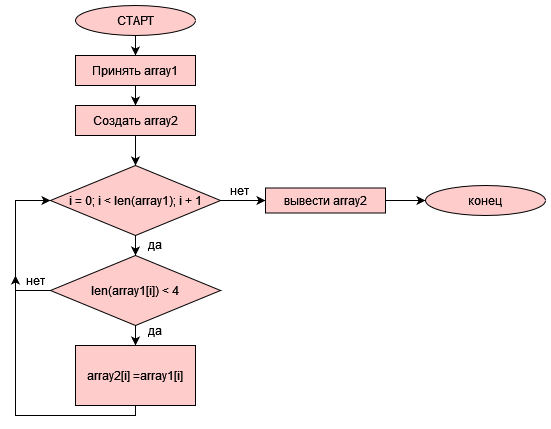

The diagram above was exported from draw.io. Its source (the exported page's mxGraphModel, read from the mxfile embedded in the PNG):
<mxGraphModel dx="868" dy="450" grid="1" gridSize="10" guides="1" tooltips="1" connect="1" arrows="1" fold="1" page="1" pageScale="1" pageWidth="827" pageHeight="1169" math="0" shadow="0">
  <root>
    <mxCell id="0" />
    <mxCell id="1" parent="0" />
    <mxCell id="H8EKZOZ6m9JFBpUFrvvb-3" value="" style="edgeStyle=orthogonalEdgeStyle;rounded=0;orthogonalLoop=1;jettySize=auto;html=1;" edge="1" parent="1" source="H8EKZOZ6m9JFBpUFrvvb-1" target="H8EKZOZ6m9JFBpUFrvvb-2">
      <mxGeometry relative="1" as="geometry" />
    </mxCell>
    <mxCell id="H8EKZOZ6m9JFBpUFrvvb-1" value="СТАРТ" style="ellipse;whiteSpace=wrap;html=1;fillColor=#FFCCCC;" vertex="1" parent="1">
      <mxGeometry x="320" y="80" width="120" height="30" as="geometry" />
    </mxCell>
    <mxCell id="H8EKZOZ6m9JFBpUFrvvb-5" value="" style="edgeStyle=orthogonalEdgeStyle;rounded=0;orthogonalLoop=1;jettySize=auto;html=1;" edge="1" parent="1" source="H8EKZOZ6m9JFBpUFrvvb-2" target="H8EKZOZ6m9JFBpUFrvvb-4">
      <mxGeometry relative="1" as="geometry" />
    </mxCell>
    <mxCell id="H8EKZOZ6m9JFBpUFrvvb-2" value="Принять array1" style="whiteSpace=wrap;html=1;fillColor=#FFCCCC;" vertex="1" parent="1">
      <mxGeometry x="320" y="130" width="120" height="30" as="geometry" />
    </mxCell>
    <mxCell id="H8EKZOZ6m9JFBpUFrvvb-7" value="" style="edgeStyle=orthogonalEdgeStyle;rounded=0;orthogonalLoop=1;jettySize=auto;html=1;" edge="1" parent="1" source="H8EKZOZ6m9JFBpUFrvvb-4" target="H8EKZOZ6m9JFBpUFrvvb-6">
      <mxGeometry relative="1" as="geometry" />
    </mxCell>
    <mxCell id="H8EKZOZ6m9JFBpUFrvvb-4" value="Создать array2" style="whiteSpace=wrap;html=1;fillColor=#FFCCCC;" vertex="1" parent="1">
      <mxGeometry x="320" y="180" width="120" height="30" as="geometry" />
    </mxCell>
    <mxCell id="H8EKZOZ6m9JFBpUFrvvb-11" value="" style="edgeStyle=orthogonalEdgeStyle;rounded=0;orthogonalLoop=1;jettySize=auto;html=1;" edge="1" parent="1" source="H8EKZOZ6m9JFBpUFrvvb-6" target="H8EKZOZ6m9JFBpUFrvvb-10">
      <mxGeometry relative="1" as="geometry" />
    </mxCell>
    <mxCell id="H8EKZOZ6m9JFBpUFrvvb-22" value="" style="edgeStyle=orthogonalEdgeStyle;rounded=0;orthogonalLoop=1;jettySize=auto;html=1;" edge="1" parent="1" source="H8EKZOZ6m9JFBpUFrvvb-6" target="H8EKZOZ6m9JFBpUFrvvb-21">
      <mxGeometry relative="1" as="geometry" />
    </mxCell>
    <mxCell id="H8EKZOZ6m9JFBpUFrvvb-6" value="i = 0; i &amp;lt; len(array1); i + 1" style="rhombus;whiteSpace=wrap;html=1;fillColor=#FFCCCC;" vertex="1" parent="1">
      <mxGeometry x="295" y="240" width="170" height="70" as="geometry" />
    </mxCell>
    <mxCell id="H8EKZOZ6m9JFBpUFrvvb-14" value="" style="edgeStyle=orthogonalEdgeStyle;rounded=0;orthogonalLoop=1;jettySize=auto;html=1;" edge="1" parent="1" source="H8EKZOZ6m9JFBpUFrvvb-10" target="H8EKZOZ6m9JFBpUFrvvb-13">
      <mxGeometry relative="1" as="geometry" />
    </mxCell>
    <mxCell id="H8EKZOZ6m9JFBpUFrvvb-16" style="edgeStyle=orthogonalEdgeStyle;rounded=0;orthogonalLoop=1;jettySize=auto;html=1;entryX=0;entryY=0.5;entryDx=0;entryDy=0;" edge="1" parent="1" source="H8EKZOZ6m9JFBpUFrvvb-10" target="H8EKZOZ6m9JFBpUFrvvb-6">
      <mxGeometry relative="1" as="geometry">
        <mxPoint x="240" y="280" as="targetPoint" />
        <Array as="points">
          <mxPoint x="260" y="365" />
          <mxPoint x="260" y="275" />
        </Array>
      </mxGeometry>
    </mxCell>
    <mxCell id="H8EKZOZ6m9JFBpUFrvvb-10" value="len(array1[i]) &amp;lt; 4" style="rhombus;whiteSpace=wrap;html=1;fillColor=#FFCCCC;" vertex="1" parent="1">
      <mxGeometry x="295" y="330" width="170" height="70" as="geometry" />
    </mxCell>
    <mxCell id="H8EKZOZ6m9JFBpUFrvvb-12" value="да" style="text;html=1;strokeColor=none;fillColor=none;align=center;verticalAlign=middle;whiteSpace=wrap;rounded=0;" vertex="1" parent="1">
      <mxGeometry x="370" y="304" width="60" height="30" as="geometry" />
    </mxCell>
    <mxCell id="H8EKZOZ6m9JFBpUFrvvb-17" style="edgeStyle=orthogonalEdgeStyle;rounded=0;orthogonalLoop=1;jettySize=auto;html=1;" edge="1" parent="1" source="H8EKZOZ6m9JFBpUFrvvb-13">
      <mxGeometry relative="1" as="geometry">
        <mxPoint x="260" y="350" as="targetPoint" />
        <Array as="points">
          <mxPoint x="380" y="490" />
          <mxPoint x="260" y="490" />
        </Array>
      </mxGeometry>
    </mxCell>
    <mxCell id="H8EKZOZ6m9JFBpUFrvvb-13" value="array2[i] =array1[i] " style="whiteSpace=wrap;html=1;fillColor=#FFCCCC;" vertex="1" parent="1">
      <mxGeometry x="320" y="420" width="120" height="60" as="geometry" />
    </mxCell>
    <mxCell id="H8EKZOZ6m9JFBpUFrvvb-15" value="да" style="text;html=1;strokeColor=none;fillColor=none;align=center;verticalAlign=middle;whiteSpace=wrap;rounded=0;" vertex="1" parent="1">
      <mxGeometry x="370" y="390" width="60" height="30" as="geometry" />
    </mxCell>
    <mxCell id="H8EKZOZ6m9JFBpUFrvvb-20" value="нет" style="text;html=1;strokeColor=none;fillColor=none;align=center;verticalAlign=middle;whiteSpace=wrap;rounded=0;" vertex="1" parent="1">
      <mxGeometry x="250" y="340" width="60" height="30" as="geometry" />
    </mxCell>
    <mxCell id="H8EKZOZ6m9JFBpUFrvvb-25" style="edgeStyle=orthogonalEdgeStyle;rounded=0;orthogonalLoop=1;jettySize=auto;html=1;" edge="1" parent="1" source="H8EKZOZ6m9JFBpUFrvvb-21" target="H8EKZOZ6m9JFBpUFrvvb-24">
      <mxGeometry relative="1" as="geometry" />
    </mxCell>
    <mxCell id="H8EKZOZ6m9JFBpUFrvvb-21" value="вывести array2" style="whiteSpace=wrap;html=1;fillColor=#FFCCCC;" vertex="1" parent="1">
      <mxGeometry x="510" y="262.5" width="120" height="25" as="geometry" />
    </mxCell>
    <mxCell id="H8EKZOZ6m9JFBpUFrvvb-23" value="нет" style="text;html=1;strokeColor=none;fillColor=none;align=center;verticalAlign=middle;whiteSpace=wrap;rounded=0;" vertex="1" parent="1">
      <mxGeometry x="454" y="250" width="60" height="30" as="geometry" />
    </mxCell>
    <mxCell id="H8EKZOZ6m9JFBpUFrvvb-24" value="конец" style="ellipse;whiteSpace=wrap;html=1;fillColor=#FFCCCC;" vertex="1" parent="1">
      <mxGeometry x="670" y="260" width="120" height="30" as="geometry" />
    </mxCell>
  </root>
</mxGraphModel>